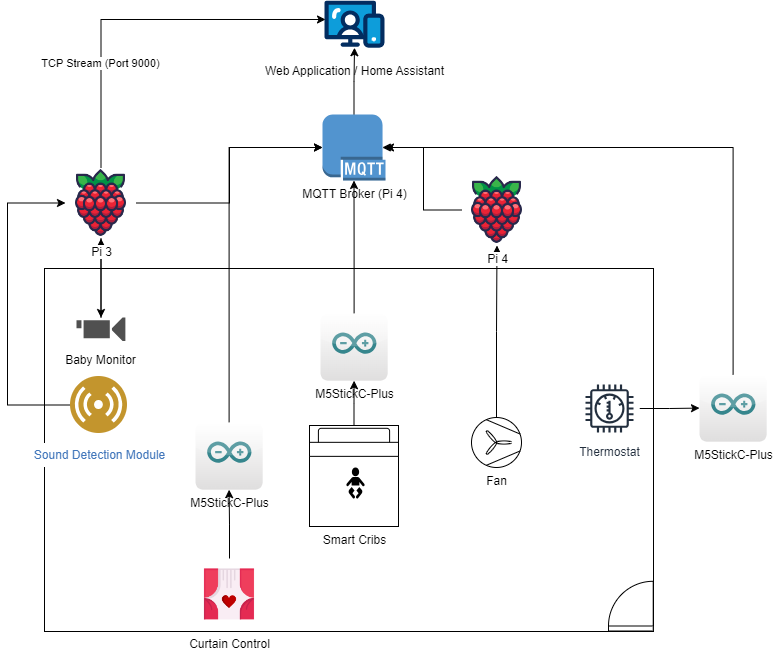

The diagram above was exported from draw.io. Its source (the exported page's mxGraphModel, read from the mxfile embedded in the PNG):
<mxGraphModel dx="2074" dy="1138" grid="0" gridSize="10" guides="0" tooltips="1" connect="1" arrows="1" fold="1" page="0" pageScale="1" pageWidth="850" pageHeight="1100" math="0" shadow="0">
  <root>
    <mxCell id="0" />
    <mxCell id="1" parent="0" />
    <mxCell id="z0FShvlGu0VbwdvzXjg_-6" value="" style="rounded=0;whiteSpace=wrap;html=1;" parent="1" vertex="1">
      <mxGeometry x="-73" y="211" width="609" height="363" as="geometry" />
    </mxCell>
    <mxCell id="z0FShvlGu0VbwdvzXjg_-16" value="" style="verticalLabelPosition=bottom;html=1;verticalAlign=top;align=center;shape=mxgraph.floorplan.doorLeft;aspect=fixed;rotation=-180;" parent="1" vertex="1">
      <mxGeometry x="491" y="526" width="44.71" height="47.5" as="geometry" />
    </mxCell>
    <mxCell id="qgrPqcQvC-MzItXVeTmI-2" value="" style="edgeStyle=orthogonalEdgeStyle;rounded=0;orthogonalLoop=1;jettySize=auto;html=1;" parent="1" source="z0FShvlGu0VbwdvzXjg_-21" target="Wz05OcY8aLXk50T6ain8-4" edge="1">
      <mxGeometry relative="1" as="geometry" />
    </mxCell>
    <mxCell id="z0FShvlGu0VbwdvzXjg_-21" value="&lt;p style=&quot;line-height: 0%;&quot;&gt;Baby Monitor&lt;/p&gt;" style="sketch=0;pointerEvents=1;shadow=0;dashed=0;html=1;strokeColor=none;fillColor=#505050;labelPosition=center;verticalLabelPosition=bottom;verticalAlign=top;outlineConnect=0;align=center;shape=mxgraph.office.devices.video_camera;rotation=0;" parent="1" vertex="1">
      <mxGeometry x="-41" y="260" width="48.88" height="23.5" as="geometry" />
    </mxCell>
    <mxCell id="ixQ0Ry03qMk2tVosLpwH-5" value="" style="edgeStyle=orthogonalEdgeStyle;rounded=0;orthogonalLoop=1;jettySize=auto;html=1;" parent="1" source="z0FShvlGu0VbwdvzXjg_-23" target="ixQ0Ry03qMk2tVosLpwH-2" edge="1">
      <mxGeometry relative="1" as="geometry" />
    </mxCell>
    <mxCell id="z0FShvlGu0VbwdvzXjg_-23" value="Smart Cribs&lt;br&gt;&lt;span id=&quot;docs-internal-guid-23fb3dc8-7fff-6307-14f7-d2f8d6ef33e2&quot;&gt;&lt;/span&gt;&lt;span id=&quot;docs-internal-guid-23fb3dc8-7fff-6307-14f7-d2f8d6ef33e2&quot;&gt;&lt;/span&gt;&lt;span id=&quot;docs-internal-guid-23fb3dc8-7fff-6307-14f7-d2f8d6ef33e2&quot;&gt;&lt;/span&gt;&lt;span id=&quot;docs-internal-guid-23fb3dc8-7fff-6307-14f7-d2f8d6ef33e2&quot;&gt;&lt;/span&gt;&lt;span id=&quot;docs-internal-guid-23fb3dc8-7fff-6307-14f7-d2f8d6ef33e2&quot;&gt;&lt;/span&gt;" style="verticalLabelPosition=bottom;html=1;verticalAlign=top;align=center;shape=mxgraph.floorplan.bed_single;" parent="1" vertex="1">
      <mxGeometry x="192" y="368" width="89" height="101" as="geometry" />
    </mxCell>
    <mxCell id="z0FShvlGu0VbwdvzXjg_-24" value="" style="shape=mxgraph.signs.people.baby_1;html=1;pointerEvents=1;fillColor=#000000;strokeColor=none;verticalLabelPosition=bottom;verticalAlign=top;align=center;" parent="1" vertex="1">
      <mxGeometry x="228" y="410" width="20" height="32" as="geometry" />
    </mxCell>
    <mxCell id="qgrPqcQvC-MzItXVeTmI-14" value="" style="edgeStyle=orthogonalEdgeStyle;rounded=0;orthogonalLoop=1;jettySize=auto;html=1;" parent="1" source="z0FShvlGu0VbwdvzXjg_-25" target="qgrPqcQvC-MzItXVeTmI-12" edge="1">
      <mxGeometry relative="1" as="geometry" />
    </mxCell>
    <mxCell id="z0FShvlGu0VbwdvzXjg_-25" value="Fan" style="verticalLabelPosition=bottom;outlineConnect=0;align=center;dashed=0;html=1;verticalAlign=top;shape=mxgraph.pid2misc.fan;fanType=common" parent="1" vertex="1">
      <mxGeometry x="354" y="360" width="50" height="50" as="geometry" />
    </mxCell>
    <mxCell id="qgrPqcQvC-MzItXVeTmI-5" value="" style="edgeStyle=orthogonalEdgeStyle;rounded=0;orthogonalLoop=1;jettySize=auto;html=1;" parent="1" source="z0FShvlGu0VbwdvzXjg_-27" target="D8ESwpkYdrwi-V-Um_gW-4" edge="1">
      <mxGeometry relative="1" as="geometry" />
    </mxCell>
    <mxCell id="z0FShvlGu0VbwdvzXjg_-27" value="Thermostat" style="sketch=0;outlineConnect=0;fontColor=#232F3E;gradientColor=none;strokeColor=#232F3E;fillColor=#ffffff;dashed=0;verticalLabelPosition=bottom;verticalAlign=top;align=center;html=1;fontSize=12;fontStyle=0;aspect=fixed;shape=mxgraph.aws4.resourceIcon;resIcon=mxgraph.aws4.thermostat;" parent="1" vertex="1">
      <mxGeometry x="462" y="321" width="60" height="60" as="geometry" />
    </mxCell>
    <mxCell id="e3j6htZFUeQmnNllEdAb-8" style="edgeStyle=orthogonalEdgeStyle;rounded=0;orthogonalLoop=1;jettySize=auto;html=1;entryX=0;entryY=0.5;entryDx=0;entryDy=0;" edge="1" parent="1" source="XZ174JaIZ0yBgM3HRFjz-1" target="Wz05OcY8aLXk50T6ain8-4">
      <mxGeometry relative="1" as="geometry">
        <Array as="points">
          <mxPoint x="-110" y="348" />
          <mxPoint x="-110" y="146" />
        </Array>
      </mxGeometry>
    </mxCell>
    <mxCell id="XZ174JaIZ0yBgM3HRFjz-1" value="&lt;p style=&quot;line-height: 0%;&quot;&gt;Sound Detection Module&lt;/p&gt;" style="image;aspect=fixed;perimeter=ellipsePerimeter;html=1;align=center;shadow=0;dashed=0;fontColor=#4277BB;labelBackgroundColor=default;fontSize=12;spacingTop=3;image=img/lib/ibm/users/sensor.svg;" parent="1" vertex="1">
      <mxGeometry x="-47" y="319" width="57" height="57" as="geometry" />
    </mxCell>
    <mxCell id="2ITs_DsBRDPeF3wbYCKb-8" value="Web Application / Home Assistant" style="verticalLabelPosition=bottom;aspect=fixed;html=1;shape=mxgraph.salesforce.web;" parent="1" vertex="1">
      <mxGeometry x="207" y="-57" width="60" height="47.4" as="geometry" />
    </mxCell>
    <mxCell id="e3j6htZFUeQmnNllEdAb-4" value="" style="edgeStyle=orthogonalEdgeStyle;rounded=0;orthogonalLoop=1;jettySize=auto;html=1;" edge="1" parent="1" source="Wz05OcY8aLXk50T6ain8-4" target="z0FShvlGu0VbwdvzXjg_-21">
      <mxGeometry relative="1" as="geometry" />
    </mxCell>
    <mxCell id="Wz05OcY8aLXk50T6ain8-4" value="Pi 3" style="shape=image;html=1;verticalAlign=top;verticalLabelPosition=bottom;labelBackgroundColor=#ffffff;imageAspect=0;aspect=fixed;image=https://cdn1.iconfinder.com/data/icons/fruit-136/64/Fruit_iconfree_Filled_Outline_raspberry-healthy-organic-food-fruit_icon-128.png" parent="1" vertex="1">
      <mxGeometry x="-52" y="110" width="71" height="71" as="geometry" />
    </mxCell>
    <mxCell id="qgrPqcQvC-MzItXVeTmI-9" value="" style="edgeStyle=orthogonalEdgeStyle;rounded=0;orthogonalLoop=1;jettySize=auto;html=1;" parent="1" source="Wz05OcY8aLXk50T6ain8-9" target="2ITs_DsBRDPeF3wbYCKb-8" edge="1">
      <mxGeometry relative="1" as="geometry" />
    </mxCell>
    <mxCell id="Wz05OcY8aLXk50T6ain8-9" value="MQTT Broker (Pi 4)" style="outlineConnect=0;dashed=0;verticalLabelPosition=bottom;verticalAlign=top;align=center;html=1;shape=mxgraph.aws3.mqtt_protocol;fillColor=#5294CF;gradientColor=none;" parent="1" vertex="1">
      <mxGeometry x="205" y="57" width="63" height="66" as="geometry" />
    </mxCell>
    <mxCell id="D8ESwpkYdrwi-V-Um_gW-4" value="M5StickC-Plus" style="dashed=0;outlineConnect=0;html=1;align=center;labelPosition=center;verticalLabelPosition=bottom;verticalAlign=top;shape=mxgraph.webicons.arduino;gradientColor=#DFDEDE" parent="1" vertex="1">
      <mxGeometry x="582" y="317" width="67.2" height="67.2" as="geometry" />
    </mxCell>
    <mxCell id="qgrPqcQvC-MzItXVeTmI-8" style="edgeStyle=orthogonalEdgeStyle;rounded=0;orthogonalLoop=1;jettySize=auto;html=1;entryX=0.95;entryY=0.5;entryDx=0;entryDy=0;entryPerimeter=0;" parent="1" source="D8ESwpkYdrwi-V-Um_gW-4" target="Wz05OcY8aLXk50T6ain8-9" edge="1">
      <mxGeometry relative="1" as="geometry">
        <Array as="points">
          <mxPoint x="616" y="90" />
        </Array>
      </mxGeometry>
    </mxCell>
    <mxCell id="qgrPqcQvC-MzItXVeTmI-15" style="edgeStyle=orthogonalEdgeStyle;rounded=0;orthogonalLoop=1;jettySize=auto;html=1;" parent="1" source="qgrPqcQvC-MzItXVeTmI-12" target="Wz05OcY8aLXk50T6ain8-9" edge="1">
      <mxGeometry relative="1" as="geometry" />
    </mxCell>
    <mxCell id="qgrPqcQvC-MzItXVeTmI-12" value="Pi 4" style="shape=image;html=1;verticalAlign=top;verticalLabelPosition=bottom;labelBackgroundColor=#ffffff;imageAspect=0;aspect=fixed;image=https://cdn1.iconfinder.com/data/icons/fruit-136/64/Fruit_iconfree_Filled_Outline_raspberry-healthy-organic-food-fruit_icon-128.png" parent="1" vertex="1">
      <mxGeometry x="344" y="117" width="71" height="71" as="geometry" />
    </mxCell>
    <mxCell id="ixQ0Ry03qMk2tVosLpwH-6" style="edgeStyle=orthogonalEdgeStyle;rounded=0;orthogonalLoop=1;jettySize=auto;html=1;" parent="1" source="ixQ0Ry03qMk2tVosLpwH-2" target="Wz05OcY8aLXk50T6ain8-9" edge="1">
      <mxGeometry relative="1" as="geometry" />
    </mxCell>
    <mxCell id="ixQ0Ry03qMk2tVosLpwH-2" value="M5StickC-Plus" style="dashed=0;outlineConnect=0;html=1;align=center;labelPosition=center;verticalLabelPosition=bottom;verticalAlign=top;shape=mxgraph.webicons.arduino;gradientColor=#DFDEDE" parent="1" vertex="1">
      <mxGeometry x="203" y="256" width="67.2" height="67.2" as="geometry" />
    </mxCell>
    <mxCell id="ixQ0Ry03qMk2tVosLpwH-10" style="edgeStyle=orthogonalEdgeStyle;rounded=0;orthogonalLoop=1;jettySize=auto;html=1;" parent="1" source="ixQ0Ry03qMk2tVosLpwH-7" target="Wz05OcY8aLXk50T6ain8-9" edge="1">
      <mxGeometry relative="1" as="geometry">
        <Array as="points">
          <mxPoint x="112" y="90" />
        </Array>
      </mxGeometry>
    </mxCell>
    <mxCell id="ixQ0Ry03qMk2tVosLpwH-7" value="M5StickC-Plus" style="dashed=0;outlineConnect=0;html=1;align=center;labelPosition=center;verticalLabelPosition=bottom;verticalAlign=top;shape=mxgraph.webicons.arduino;gradientColor=#DFDEDE" parent="1" vertex="1">
      <mxGeometry x="78" y="365" width="67.2" height="67.2" as="geometry" />
    </mxCell>
    <mxCell id="ixQ0Ry03qMk2tVosLpwH-9" value="" style="edgeStyle=orthogonalEdgeStyle;rounded=0;orthogonalLoop=1;jettySize=auto;html=1;" parent="1" source="ixQ0Ry03qMk2tVosLpwH-8" target="ixQ0Ry03qMk2tVosLpwH-7" edge="1">
      <mxGeometry relative="1" as="geometry" />
    </mxCell>
    <mxCell id="ixQ0Ry03qMk2tVosLpwH-8" value="Curtain Control" style="shape=image;html=1;verticalAlign=top;verticalLabelPosition=bottom;labelBackgroundColor=#ffffff;imageAspect=0;aspect=fixed;image=https://cdn2.iconfinder.com/data/icons/valentine-day-16/512/603_window_room_curtains_Love_romance_valentine_valentines_day_love-128.png" parent="1" vertex="1">
      <mxGeometry x="76" y="501" width="72" height="72" as="geometry" />
    </mxCell>
    <mxCell id="e3j6htZFUeQmnNllEdAb-2" style="edgeStyle=orthogonalEdgeStyle;rounded=0;orthogonalLoop=1;jettySize=auto;html=1;entryX=0.017;entryY=0.4;entryDx=0;entryDy=0;entryPerimeter=0;" edge="1" parent="1" source="Wz05OcY8aLXk50T6ain8-4" target="2ITs_DsBRDPeF3wbYCKb-8">
      <mxGeometry relative="1" as="geometry">
        <Array as="points">
          <mxPoint x="-16" y="-38" />
        </Array>
      </mxGeometry>
    </mxCell>
    <mxCell id="e3j6htZFUeQmnNllEdAb-3" value="TCP Stream (Port 9000)" style="edgeLabel;html=1;align=center;verticalAlign=middle;resizable=0;points=[];" vertex="1" connectable="0" parent="e3j6htZFUeQmnNllEdAb-2">
      <mxGeometry x="-0.4363" y="2" relative="1" as="geometry">
        <mxPoint x="1" as="offset" />
      </mxGeometry>
    </mxCell>
    <mxCell id="e3j6htZFUeQmnNllEdAb-9" style="edgeStyle=orthogonalEdgeStyle;rounded=0;orthogonalLoop=1;jettySize=auto;html=1;entryX=0;entryY=0.5;entryDx=0;entryDy=0;entryPerimeter=0;" edge="1" parent="1" source="Wz05OcY8aLXk50T6ain8-4" target="Wz05OcY8aLXk50T6ain8-9">
      <mxGeometry relative="1" as="geometry" />
    </mxCell>
  </root>
</mxGraphModel>